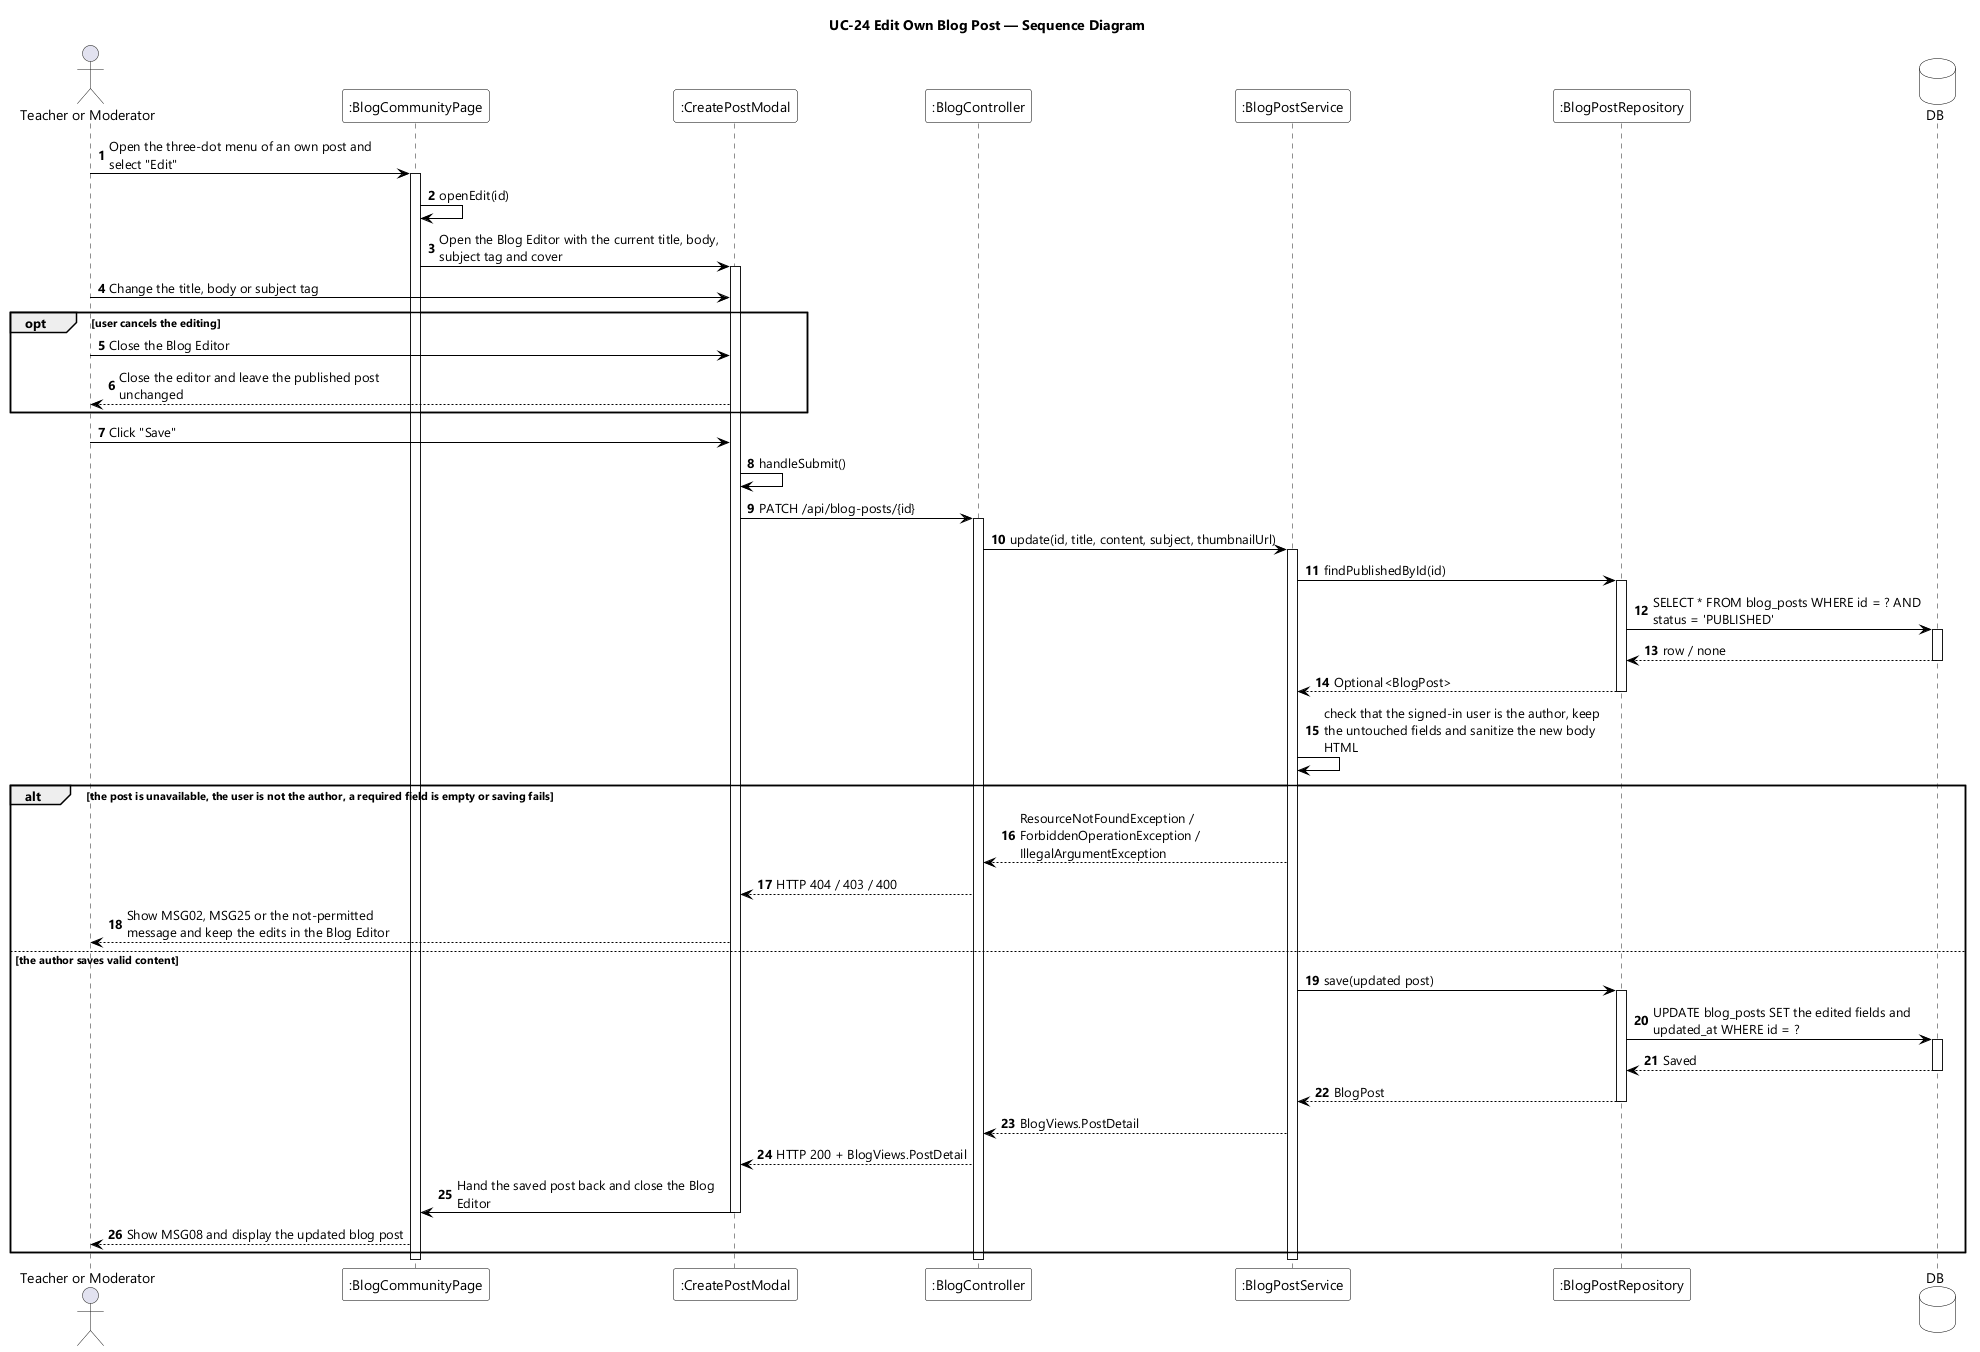

The diagram above was rendered by PlantUML. Its source (embedded in the PNG):
@startuml UC-24 Edit Own Blog Post - Sequence Diagram
skinparamlocked dpi 96
skinparam defaultFontName "Segoe UI"
skinparam shadowing false
skinparam ParticipantBackgroundColor #FFFFFF
skinparam ParticipantBorderColor #000000
skinparam DatabaseBackgroundColor #FFFFFF
skinparam DatabaseBorderColor #000000
skinparam ArrowColor #000000
skinparam sequenceMessageAlign left
skinparam maxMessageSize 280
title UC-24 Edit Own Blog Post — Sequence Diagram

actor "Teacher or Moderator" as User
participant ":BlogCommunityPage" as UI
participant ":CreatePostModal" as EDITOR
participant ":BlogController" as CTL
participant ":BlogPostService" as SVC
participant ":BlogPostRepository" as POSTS
database DB

autonumber
User -> UI : Open the three-dot menu of an own post and select "Edit"
activate UI
UI -> UI : openEdit(id)
UI -> EDITOR : Open the Blog Editor with the current title, body, subject tag and cover
activate EDITOR
User -> EDITOR : Change the title, body or subject tag

opt user cancels the editing
  User -> EDITOR : Close the Blog Editor
  EDITOR --> User : Close the editor and leave the published post unchanged
end

User -> EDITOR : Click "Save"
EDITOR -> EDITOR : handleSubmit()
EDITOR -> CTL : PATCH /api/blog-posts/{id}
activate CTL
CTL -> SVC : update(id, title, content, subject, thumbnailUrl)
activate SVC
SVC -> POSTS : findPublishedById(id)
activate POSTS
POSTS -> DB : SELECT * FROM blog_posts WHERE id = ? AND status = 'PUBLISHED'
activate DB
DB --> POSTS : row / none
deactivate DB
POSTS --> SVC : Optional<BlogPost>
deactivate POSTS
SVC -> SVC : check that the signed-in user is the author, keep the untouched fields and sanitize the new body HTML

alt the post is unavailable, the user is not the author, a required field is empty or saving fails
  SVC --> CTL : ResourceNotFoundException / ForbiddenOperationException / IllegalArgumentException
  CTL --> EDITOR : HTTP 404 / 403 / 400
  EDITOR --> User : Show MSG02, MSG25 or the not-permitted message and keep the edits in the Blog Editor

else the author saves valid content
  SVC -> POSTS : save(updated post)
  activate POSTS
  POSTS -> DB : UPDATE blog_posts SET the edited fields and updated_at WHERE id = ?
  activate DB
  DB --> POSTS : Saved
  deactivate DB
  POSTS --> SVC : BlogPost
  deactivate POSTS
  SVC --> CTL : BlogViews.PostDetail
  CTL --> EDITOR : HTTP 200 + BlogViews.PostDetail
  EDITOR -> UI : Hand the saved post back and close the Blog Editor
  deactivate EDITOR
  UI --> User : Show MSG08 and display the updated blog post
end
deactivate SVC
deactivate CTL
deactivate UI
@enduml